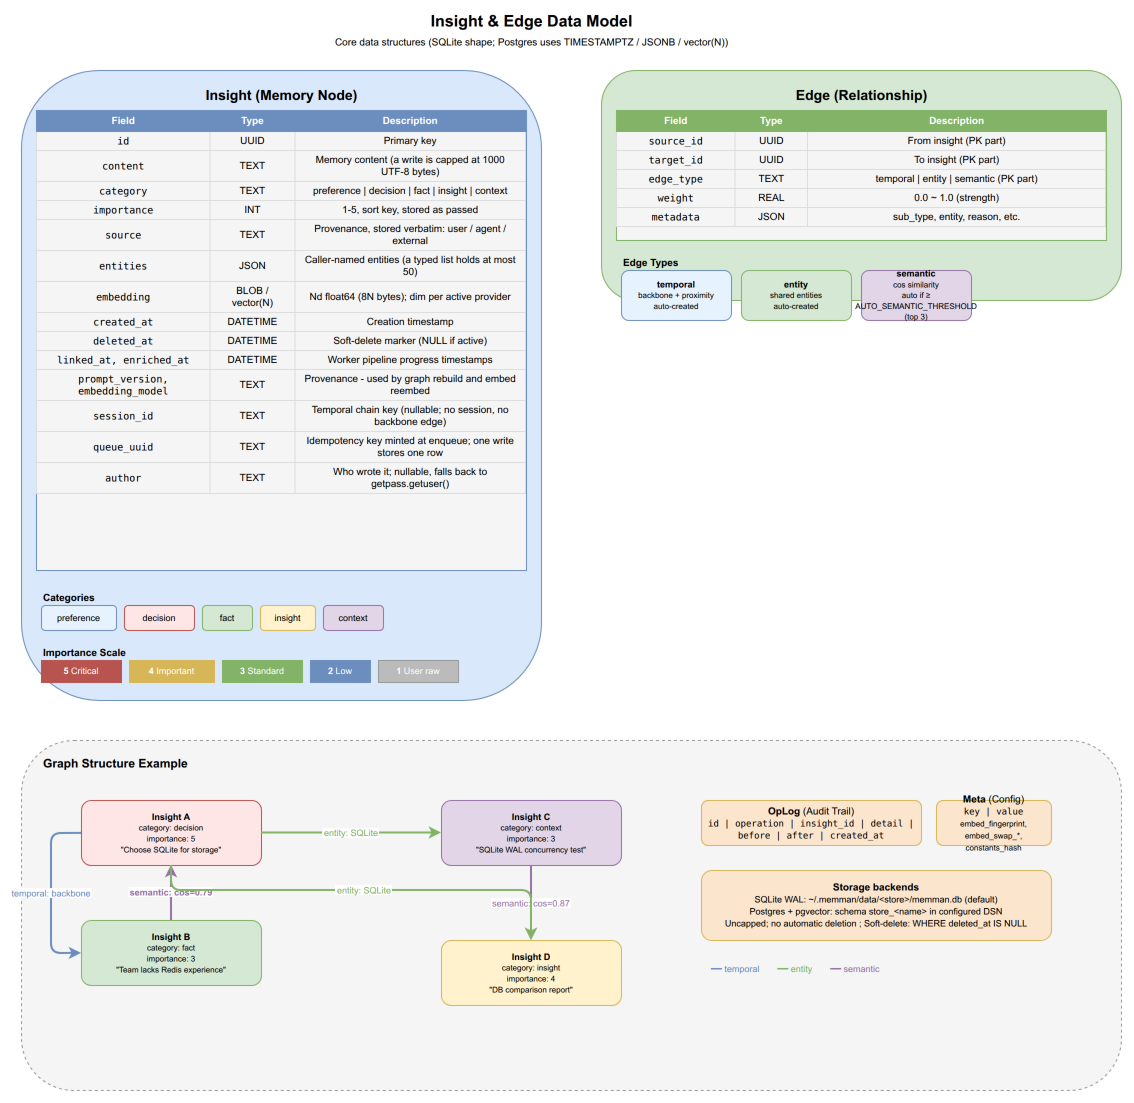

The diagram above was exported from draw.io. Its source (the exported page's mxGraphModel, read from the mxfile embedded in the PNG):
<mxGraphModel dx="1422" dy="1000" grid="1" gridSize="10" guides="1" tooltips="1" connect="1" arrows="1" fold="1" page="1" pageScale="1" pageWidth="1200" pageHeight="1200" math="0" shadow="0">
  <root>
    <mxCell id="0" />
    <mxCell id="1" parent="0" />
    <mxCell id="dm_title" value="&lt;b&gt;Insight &amp; Edge Data Model&lt;/b&gt;&lt;br&gt;&lt;font style=&quot;font-size:10px&quot;&gt;Core data structures (SQLite shape; Postgres uses TIMESTAMPTZ / JSONB / vector(N))&lt;/font&gt;" style="text;html=1;align=center;verticalAlign=middle;fontSize=16;strokeColor=none;fillColor=none;" vertex="1" parent="1">
      <mxGeometry x="350" y="10" width="400" height="40" as="geometry" />
    </mxCell>
    <mxCell id="dm_insight_box" value="" style="rounded=1;whiteSpace=wrap;html=1;fillColor=#dae8fc;strokeColor=#6c8ebf;" vertex="1" parent="1">
      <mxGeometry x="40" y="70" width="520" height="630" as="geometry" />
    </mxCell>
    <mxCell id="dm_insight_title" value="&lt;b&gt;Insight&lt;/b&gt; (Memory Node)" style="text;html=1;align=center;fontSize=14;fillColor=none;strokeColor=none;fontStyle=1;" vertex="1" parent="1">
      <mxGeometry x="190" y="80" width="220" height="25" as="geometry" />
    </mxCell>
    <mxCell id="dm_fields" value="&lt;table style=&quot;font-size:10px; border-collapse:collapse; width:100%&quot;&gt;&lt;tr style=&quot;background:#6c8ebf; color:white; font-weight:bold;&quot;&gt;&lt;td style=&quot;padding:4px 8px; border:1px solid #6c8ebf;&quot;&gt;Field&lt;/td&gt;&lt;td style=&quot;padding:4px 8px; border:1px solid #6c8ebf;&quot;&gt;Type&lt;/td&gt;&lt;td style=&quot;padding:4px 8px; border:1px solid #6c8ebf;&quot;&gt;Description&lt;/td&gt;&lt;/tr&gt;&lt;tr&gt;&lt;td style=&quot;padding:3px 8px; border:1px solid #ddd; font-family:monospace;&quot;&gt;id&lt;/td&gt;&lt;td style=&quot;padding:3px 8px; border:1px solid #ddd;&quot;&gt;UUID&lt;/td&gt;&lt;td style=&quot;padding:3px 8px; border:1px solid #ddd;&quot;&gt;Primary key&lt;/td&gt;&lt;/tr&gt;&lt;tr&gt;&lt;td style=&quot;padding:3px 8px; border:1px solid #ddd; font-family:monospace;&quot;&gt;content&lt;/td&gt;&lt;td style=&quot;padding:3px 8px; border:1px solid #ddd;&quot;&gt;TEXT&lt;/td&gt;&lt;td style=&quot;padding:3px 8px; border:1px solid #ddd;&quot;&gt;Memory content (a write is capped at 1000 UTF-8 bytes)&lt;/td&gt;&lt;/tr&gt;&lt;tr&gt;&lt;td style=&quot;padding:3px 8px; border:1px solid #ddd; font-family:monospace;&quot;&gt;category&lt;/td&gt;&lt;td style=&quot;padding:3px 8px; border:1px solid #ddd;&quot;&gt;TEXT&lt;/td&gt;&lt;td style=&quot;padding:3px 8px; border:1px solid #ddd;&quot;&gt;preference | decision | fact | insight | context&lt;/td&gt;&lt;/tr&gt;&lt;tr&gt;&lt;td style=&quot;padding:3px 8px; border:1px solid #ddd; font-family:monospace;&quot;&gt;importance&lt;/td&gt;&lt;td style=&quot;padding:3px 8px; border:1px solid #ddd;&quot;&gt;INT&lt;/td&gt;&lt;td style=&quot;padding:3px 8px; border:1px solid #ddd;&quot;&gt;1-5, sort key, stored as passed&lt;/td&gt;&lt;/tr&gt;&lt;tr&gt;&lt;td style=&quot;padding:3px 8px; border:1px solid #ddd; font-family:monospace;&quot;&gt;source&lt;/td&gt;&lt;td style=&quot;padding:3px 8px; border:1px solid #ddd;&quot;&gt;TEXT&lt;/td&gt;&lt;td style=&quot;padding:3px 8px; border:1px solid #ddd;&quot;&gt;Provenance, stored verbatim: user / agent / external&lt;/td&gt;&lt;/tr&gt;&lt;tr&gt;&lt;td style=&quot;padding:3px 8px; border:1px solid #ddd; font-family:monospace;&quot;&gt;entities&lt;/td&gt;&lt;td style=&quot;padding:3px 8px; border:1px solid #ddd;&quot;&gt;JSON&lt;/td&gt;&lt;td style=&quot;padding:3px 8px; border:1px solid #ddd;&quot;&gt;Caller-named entities (a typed list holds at most 50)&lt;/td&gt;&lt;/tr&gt;&lt;tr&gt;&lt;td style=&quot;padding:3px 8px; border:1px solid #ddd; font-family:monospace;&quot;&gt;embedding&lt;/td&gt;&lt;td style=&quot;padding:3px 8px; border:1px solid #ddd;&quot;&gt;BLOB / vector(N)&lt;/td&gt;&lt;td style=&quot;padding:3px 8px; border:1px solid #ddd;&quot;&gt;Nd float64 (8N bytes); dim per active provider&lt;/td&gt;&lt;/tr&gt;&lt;tr&gt;&lt;td style=&quot;padding:3px 8px; border:1px solid #ddd; font-family:monospace;&quot;&gt;created_at&lt;/td&gt;&lt;td style=&quot;padding:3px 8px; border:1px solid #ddd;&quot;&gt;DATETIME&lt;/td&gt;&lt;td style=&quot;padding:3px 8px; border:1px solid #ddd;&quot;&gt;Creation timestamp&lt;/td&gt;&lt;/tr&gt;&lt;tr&gt;&lt;td style=&quot;padding:3px 8px; border:1px solid #ddd; font-family:monospace;&quot;&gt;deleted_at&lt;/td&gt;&lt;td style=&quot;padding:3px 8px; border:1px solid #ddd;&quot;&gt;DATETIME&lt;/td&gt;&lt;td style=&quot;padding:3px 8px; border:1px solid #ddd;&quot;&gt;Soft-delete marker (NULL if active)&lt;/td&gt;&lt;/tr&gt;&lt;tr&gt;&lt;td style=&quot;padding:3px 8px; border:1px solid #ddd; font-family:monospace;&quot;&gt;linked_at, enriched_at&lt;/td&gt;&lt;td style=&quot;padding:3px 8px; border:1px solid #ddd;&quot;&gt;DATETIME&lt;/td&gt;&lt;td style=&quot;padding:3px 8px; border:1px solid #ddd;&quot;&gt;Worker pipeline progress timestamps&lt;/td&gt;&lt;/tr&gt;&lt;tr&gt;&lt;td style=&quot;padding:3px 8px; border:1px solid #ddd; font-family:monospace;&quot;&gt;prompt_version, embedding_model&lt;/td&gt;&lt;td style=&quot;padding:3px 8px; border:1px solid #ddd;&quot;&gt;TEXT&lt;/td&gt;&lt;td style=&quot;padding:3px 8px; border:1px solid #ddd;&quot;&gt;Provenance - used by graph rebuild and embed reembed&lt;/td&gt;&lt;/tr&gt;&lt;tr&gt;&lt;td style=&quot;padding:3px 8px; border:1px solid #ddd; font-family:monospace;&quot;&gt;session_id&lt;/td&gt;&lt;td style=&quot;padding:3px 8px; border:1px solid #ddd;&quot;&gt;TEXT&lt;/td&gt;&lt;td style=&quot;padding:3px 8px; border:1px solid #ddd;&quot;&gt;Temporal chain key (nullable; no session, no backbone edge)&lt;/td&gt;&lt;/tr&gt;&lt;tr&gt;&lt;td style=&quot;padding:3px 8px; border:1px solid #ddd; font-family:monospace;&quot;&gt;queue_uuid&lt;/td&gt;&lt;td style=&quot;padding:3px 8px; border:1px solid #ddd;&quot;&gt;TEXT&lt;/td&gt;&lt;td style=&quot;padding:3px 8px; border:1px solid #ddd;&quot;&gt;Idempotency key minted at enqueue; one write stores one row&lt;/td&gt;&lt;/tr&gt;&lt;tr&gt;&lt;td style=&quot;padding:3px 8px; border:1px solid #ddd; font-family:monospace;&quot;&gt;author&lt;/td&gt;&lt;td style=&quot;padding:3px 8px; border:1px solid #ddd;&quot;&gt;TEXT&lt;/td&gt;&lt;td style=&quot;padding:3px 8px; border:1px solid #ddd;&quot;&gt;Who wrote it; nullable, falls back to getpass.getuser()&lt;/td&gt;&lt;/tr&gt;&lt;/table&gt;" style="rounded=0;whiteSpace=wrap;html=1;overflow=fill;fillColor=#f5f5f5;strokeColor=#6c8ebf;" vertex="1" parent="1">
      <mxGeometry x="55" y="110" width="490" height="460" as="geometry" />
    </mxCell>
    <mxCell id="dm_cat_title" value="&lt;b&gt;Categories&lt;/b&gt;" style="text;html=1;align=left;fontSize=10;fillColor=none;strokeColor=none;fontStyle=1;" vertex="1" parent="1">
      <mxGeometry x="60" y="585" width="100" height="15" as="geometry" />
    </mxCell>
    <mxCell id="dm_cat1" value="preference" style="rounded=1;whiteSpace=wrap;html=1;fillColor=#E6F3FF;strokeColor=#6c8ebf;fontSize=9;" vertex="1" parent="1">
      <mxGeometry x="60" y="605" width="75" height="25" as="geometry" />
    </mxCell>
    <mxCell id="dm_cat2" value="decision" style="rounded=1;whiteSpace=wrap;html=1;fillColor=#FFE6E6;strokeColor=#b85450;fontSize=9;" vertex="1" parent="1">
      <mxGeometry x="143" y="605" width="70" height="25" as="geometry" />
    </mxCell>
    <mxCell id="dm_cat3" value="fact" style="rounded=1;whiteSpace=wrap;html=1;fillColor=#d5e8d4;strokeColor=#82b366;fontSize=9;" vertex="1" parent="1">
      <mxGeometry x="221" y="605" width="50" height="25" as="geometry" />
    </mxCell>
    <mxCell id="dm_cat4" value="insight" style="rounded=1;whiteSpace=wrap;html=1;fillColor=#fff2cc;strokeColor=#d6b656;fontSize=9;" vertex="1" parent="1">
      <mxGeometry x="279" y="605" width="55" height="25" as="geometry" />
    </mxCell>
    <mxCell id="dm_cat5" value="context" style="rounded=1;whiteSpace=wrap;html=1;fillColor=#e1d5e7;strokeColor=#9673a6;fontSize=9;" vertex="1" parent="1">
      <mxGeometry x="342" y="605" width="60" height="25" as="geometry" />
    </mxCell>
    <mxCell id="dm_imp_title" value="&lt;b&gt;Importance Scale&lt;/b&gt;" style="text;html=1;align=left;fontSize=10;fillColor=none;strokeColor=none;fontStyle=1;" vertex="1" parent="1">
      <mxGeometry x="60" y="640" width="120" height="15" as="geometry" />
    </mxCell>
    <mxCell id="dm_imp5" value="&lt;b&gt;5&lt;/b&gt; Critical" style="rounded=0;whiteSpace=wrap;html=1;fillColor=#b85450;strokeColor=#b85450;fontSize=9;fontColor=#fff;" vertex="1" parent="1">
      <mxGeometry x="60" y="660" width="80" height="22" as="geometry" />
    </mxCell>
    <mxCell id="dm_imp4" value="&lt;b&gt;4&lt;/b&gt; Important" style="rounded=0;whiteSpace=wrap;html=1;fillColor=#d6b656;strokeColor=#d6b656;fontSize=9;fontColor=#fff;" vertex="1" parent="1">
      <mxGeometry x="148" y="660" width="85" height="22" as="geometry" />
    </mxCell>
    <mxCell id="dm_imp3" value="&lt;b&gt;3&lt;/b&gt; Standard" style="rounded=0;whiteSpace=wrap;html=1;fillColor=#82b366;strokeColor=#82b366;fontSize=9;fontColor=#fff;" vertex="1" parent="1">
      <mxGeometry x="241" y="660" width="80" height="22" as="geometry" />
    </mxCell>
    <mxCell id="dm_imp2" value="&lt;b&gt;2&lt;/b&gt; Low" style="rounded=0;whiteSpace=wrap;html=1;fillColor=#6c8ebf;strokeColor=#6c8ebf;fontSize=9;fontColor=#fff;" vertex="1" parent="1">
      <mxGeometry x="329" y="660" width="60" height="22" as="geometry" />
    </mxCell>
    <mxCell id="dm_imp1" value="&lt;b&gt;1&lt;/b&gt; User raw" style="rounded=0;whiteSpace=wrap;html=1;fillColor=#bbb;strokeColor=#999;fontSize=9;fontColor=#fff;" vertex="1" parent="1">
      <mxGeometry x="397" y="660" width="80" height="22" as="geometry" />
    </mxCell>
    <mxCell id="dm_edge_box" value="" style="rounded=1;whiteSpace=wrap;html=1;fillColor=#d5e8d4;strokeColor=#82b366;" vertex="1" parent="1">
      <mxGeometry x="620" y="70" width="520" height="230" as="geometry" />
    </mxCell>
    <mxCell id="dm_edge_title" value="&lt;b&gt;Edge&lt;/b&gt; (Relationship)" style="text;html=1;align=center;fontSize=14;fillColor=none;strokeColor=none;fontStyle=1;" vertex="1" parent="1">
      <mxGeometry x="780" y="80" width="200" height="25" as="geometry" />
    </mxCell>
    <mxCell id="dm_efields" value="&lt;table style=&quot;font-size:10px; border-collapse:collapse; width:100%;&quot;&gt;&lt;tr style=&quot;background:#82b366; color:white; font-weight:bold;&quot;&gt;&lt;td style=&quot;padding:4px 8px; border:1px solid #82b366;&quot;&gt;Field&lt;/td&gt;&lt;td style=&quot;padding:4px 8px; border:1px solid #82b366;&quot;&gt;Type&lt;/td&gt;&lt;td style=&quot;padding:4px 8px; border:1px solid #82b366;&quot;&gt;Description&lt;/td&gt;&lt;/tr&gt;&lt;tr&gt;&lt;td style=&quot;padding:3px 8px; border:1px solid #ddd; font-family:monospace;&quot;&gt;source_id&lt;/td&gt;&lt;td style=&quot;padding:3px 8px; border:1px solid #ddd;&quot;&gt;UUID&lt;/td&gt;&lt;td style=&quot;padding:3px 8px; border:1px solid #ddd;&quot;&gt;From insight (PK part)&lt;/td&gt;&lt;/tr&gt;&lt;tr&gt;&lt;td style=&quot;padding:3px 8px; border:1px solid #ddd; font-family:monospace;&quot;&gt;target_id&lt;/td&gt;&lt;td style=&quot;padding:3px 8px; border:1px solid #ddd;&quot;&gt;UUID&lt;/td&gt;&lt;td style=&quot;padding:3px 8px; border:1px solid #ddd;&quot;&gt;To insight (PK part)&lt;/td&gt;&lt;/tr&gt;&lt;tr&gt;&lt;td style=&quot;padding:3px 8px; border:1px solid #ddd; font-family:monospace;&quot;&gt;edge_type&lt;/td&gt;&lt;td style=&quot;padding:3px 8px; border:1px solid #ddd;&quot;&gt;TEXT&lt;/td&gt;&lt;td style=&quot;padding:3px 8px; border:1px solid #ddd;&quot;&gt;temporal | entity | semantic (PK part)&lt;/td&gt;&lt;/tr&gt;&lt;tr&gt;&lt;td style=&quot;padding:3px 8px; border:1px solid #ddd; font-family:monospace;&quot;&gt;weight&lt;/td&gt;&lt;td style=&quot;padding:3px 8px; border:1px solid #ddd;&quot;&gt;REAL&lt;/td&gt;&lt;td style=&quot;padding:3px 8px; border:1px solid #ddd;&quot;&gt;0.0 ~ 1.0 (strength)&lt;/td&gt;&lt;/tr&gt;&lt;tr&gt;&lt;td style=&quot;padding:3px 8px; border:1px solid #ddd; font-family:monospace;&quot;&gt;metadata&lt;/td&gt;&lt;td style=&quot;padding:3px 8px; border:1px solid #ddd;&quot;&gt;JSON&lt;/td&gt;&lt;td style=&quot;padding:3px 8px; border:1px solid #ddd;&quot;&gt;sub_type, entity, reason, etc.&lt;/td&gt;&lt;/tr&gt;&lt;/table&gt;" style="rounded=0;whiteSpace=wrap;html=1;overflow=fill;fillColor=#f5f5f5;strokeColor=#82b366;" vertex="1" parent="1">
      <mxGeometry x="635" y="110" width="490" height="130" as="geometry" />
    </mxCell>
    <mxCell id="dm_et_title" value="&lt;b&gt;Edge Types&lt;/b&gt;" style="text;html=1;align=left;fontSize=10;fillColor=none;strokeColor=none;fontStyle=1;" vertex="1" parent="1">
      <mxGeometry x="640" y="250" width="200" height="15" as="geometry" />
    </mxCell>
    <mxCell id="dm_et1" value="&lt;b&gt;temporal&lt;/b&gt;&lt;br&gt;&lt;font style=&quot;font-size:8px&quot;&gt;backbone + proximity&lt;br&gt;auto-created&lt;/font&gt;" style="rounded=1;whiteSpace=wrap;html=1;fillColor=#E6F3FF;strokeColor=#6c8ebf;fontSize=9;" vertex="1" parent="1">
      <mxGeometry x="640" y="270" width="110" height="50" as="geometry" />
    </mxCell>
    <mxCell id="dm_et2" value="&lt;b&gt;entity&lt;/b&gt;&lt;br&gt;&lt;font style=&quot;font-size:8px&quot;&gt;shared entities&lt;br&gt;auto-created&lt;/font&gt;" style="rounded=1;whiteSpace=wrap;html=1;fillColor=#d5e8d4;strokeColor=#82b366;fontSize=9;" vertex="1" parent="1">
      <mxGeometry x="760" y="270" width="110" height="50" as="geometry" />
    </mxCell>
    <mxCell id="dm_et4" value="&lt;b&gt;semantic&lt;/b&gt;&lt;br&gt;&lt;font style=&quot;font-size:8px&quot;&gt;cos similarity&lt;br&gt;auto if ≥ AUTO_SEMANTIC_THRESHOLD (top 3)&lt;/font&gt;" style="rounded=1;whiteSpace=wrap;html=1;fillColor=#e1d5e7;strokeColor=#9673a6;fontSize=9;" vertex="1" parent="1">
      <mxGeometry x="880" y="270" width="110" height="50" as="geometry" />
    </mxCell>
    <mxCell id="dm_rel_box" value="" style="rounded=1;whiteSpace=wrap;html=1;fillColor=#f5f5f5;strokeColor=#999;dashed=1;" vertex="1" parent="1">
      <mxGeometry x="40" y="740" width="1100" height="350" as="geometry" />
    </mxCell>
    <mxCell id="dm_rel_title" value="&lt;b&gt;Graph Structure Example&lt;/b&gt;" style="text;html=1;align=left;fontSize=12;fillColor=none;strokeColor=none;fontStyle=1;" vertex="1" parent="1">
      <mxGeometry x="60" y="750" width="250" height="20" as="geometry" />
    </mxCell>
    <mxCell id="dm_ex1" value="&lt;b&gt;Insight A&lt;/b&gt;&lt;br&gt;&lt;font style=&quot;font-size:8px&quot;&gt;category: decision&lt;br&gt;importance: 5&lt;br&gt;&quot;Choose SQLite for storage&quot;&lt;/font&gt;" style="rounded=1;whiteSpace=wrap;html=1;fillColor=#FFE6E6;strokeColor=#b85450;fontSize=9;" vertex="1" parent="1">
      <mxGeometry x="100" y="800" width="180" height="65" as="geometry" />
    </mxCell>
    <mxCell id="dm_ex2" value="&lt;b&gt;Insight B&lt;/b&gt;&lt;br&gt;&lt;font style=&quot;font-size:8px&quot;&gt;category: fact&lt;br&gt;importance: 3&lt;br&gt;&quot;Team lacks Redis experience&quot;&lt;/font&gt;" style="rounded=1;whiteSpace=wrap;html=1;fillColor=#d5e8d4;strokeColor=#82b366;fontSize=9;" vertex="1" parent="1">
      <mxGeometry x="100" y="920" width="180" height="65" as="geometry" />
    </mxCell>
    <mxCell id="dm_ex3" value="&lt;b&gt;Insight C&lt;/b&gt;&lt;br&gt;&lt;font style=&quot;font-size:8px&quot;&gt;category: context&lt;br&gt;importance: 3&lt;br&gt;&quot;SQLite WAL concurrency test&quot;&lt;/font&gt;" style="rounded=1;whiteSpace=wrap;html=1;fillColor=#e1d5e7;strokeColor=#9673a6;fontSize=9;" vertex="1" parent="1">
      <mxGeometry x="460" y="800" width="180" height="65" as="geometry" />
    </mxCell>
    <mxCell id="dm_ex4" value="&lt;b&gt;Insight D&lt;/b&gt;&lt;br&gt;&lt;font style=&quot;font-size:8px&quot;&gt;category: insight&lt;br&gt;importance: 4&lt;br&gt;&quot;DB comparison report&quot;&lt;/font&gt;" style="rounded=1;whiteSpace=wrap;html=1;fillColor=#fff2cc;strokeColor=#d6b656;fontSize=9;" vertex="1" parent="1">
      <mxGeometry x="460" y="940" width="180" height="65" as="geometry" />
    </mxCell>
    <mxCell id="dm_ee1" value="semantic: cos=0.79" style="edgeStyle=orthogonalEdgeStyle;rounded=1;strokeColor=#9673a6;strokeWidth=2;fontSize=9;fontColor=#9673a6;fontStyle=1;" edge="1" parent="1" source="dm_ex2" target="dm_ex1">
      <mxGeometry relative="1" as="geometry" />
    </mxCell>
    <mxCell id="dm_ee2" value="entity: SQLite" style="rounded=1;strokeColor=#82b366;strokeWidth=2;fontSize=9;fontColor=#82b366;" edge="1" parent="1" source="dm_ex1" target="dm_ex3">
      <mxGeometry relative="1" as="geometry" />
    </mxCell>
    <mxCell id="dm_ee3" value="temporal: backbone" style="rounded=1;strokeColor=#6c8ebf;strokeWidth=2;fontSize=9;fontColor=#6c8ebf;" edge="1" parent="1" source="dm_ex1" target="dm_ex2">
      <mxGeometry relative="1" as="geometry">
        <Array as="points">
          <mxPoint x="70" y="833" />
          <mxPoint x="70" y="953" />
        </Array>
      </mxGeometry>
    </mxCell>
    <mxCell id="dm_ee4" value="semantic: cos=0.87" style="rounded=1;strokeColor=#9673a6;strokeWidth=2;fontSize=9;fontColor=#9673a6;" edge="1" parent="1" source="dm_ex3" target="dm_ex4">
      <mxGeometry relative="1" as="geometry" />
    </mxCell>
    <mxCell id="dm_ee5" value="entity: SQLite" style="rounded=1;strokeColor=#82b366;strokeWidth=2;fontSize=9;fontColor=#82b366;" edge="1" parent="1" source="dm_ex1" target="dm_ex4">
      <mxGeometry relative="1" as="geometry">
        <Array as="points">
          <mxPoint x="190" y="890" />
          <mxPoint x="550" y="890" />
        </Array>
      </mxGeometry>
    </mxCell>
    <mxCell id="dm_oplog" value="&lt;b&gt;OpLog&lt;/b&gt; (Audit Trail)&lt;br&gt;&lt;font style=&quot;font-size:9px; font-family:monospace;&quot;&gt;id | operation | insight_id | detail | before | after | created_at&lt;/font&gt;" style="rounded=1;whiteSpace=wrap;html=1;fillColor=#fce5cd;strokeColor=#d6b656;fontSize=10;" vertex="1" parent="1">
      <mxGeometry x="720" y="800" width="220" height="45" as="geometry" />
    </mxCell>
    <mxCell id="dm_meta" value="&lt;b&gt;Meta&lt;/b&gt; (Config)&lt;br&gt;&lt;font style=&quot;font-size:9px; font-family:monospace;&quot;&gt;key | value&lt;/font&gt;&lt;br&gt;&lt;font style=&quot;font-size:8px&quot;&gt;embed_fingerprint, embed_swap_*, constants_hash&lt;/font&gt;" style="rounded=1;whiteSpace=wrap;html=1;fillColor=#fce5cd;strokeColor=#d6b656;fontSize=10;" vertex="1" parent="1">
      <mxGeometry x="955" y="800" width="115" height="45" as="geometry" />
    </mxCell>
    <mxCell id="dm_storage" value="&lt;b&gt;Storage backends&lt;/b&gt;&lt;br&gt;&lt;font style=&quot;font-size:9px&quot;&gt;SQLite WAL: ~/.memman/data/&amp;lt;store&amp;gt;/memman.db (default)&lt;br&gt;Postgres + pgvector: schema store_&amp;lt;name&amp;gt; in configured DSN&lt;br&gt;Uncapped; no automatic deletion ; Soft-delete: WHERE deleted_at IS NULL&lt;/font&gt;" style="rounded=1;whiteSpace=wrap;html=1;fillColor=#fce5cd;strokeColor=#d6b656;fontSize=10;" vertex="1" parent="1">
      <mxGeometry x="720" y="870" width="350" height="70" as="geometry" />
    </mxCell>
    <mxCell id="dm_legend" value="&lt;table style=&quot;font-size:9px;&quot;&gt;&lt;tr&gt;&lt;td style=&quot;color:#6c8ebf; padding:2px 8px;&quot;&gt;━━ temporal&lt;/td&gt;&lt;td style=&quot;color:#82b366; padding:2px 8px;&quot;&gt;━━ entity&lt;/td&gt;&lt;td style=&quot;color:#9673a6; padding:2px 8px;&quot;&gt;━━ semantic&lt;/td&gt;&lt;/tr&gt;&lt;/table&gt;" style="rounded=0;whiteSpace=wrap;html=1;overflow=fill;fillColor=none;strokeColor=none;" vertex="1" parent="1">
      <mxGeometry x="720" y="960" width="350" height="25" as="geometry" />
    </mxCell>
  </root>
</mxGraphModel>